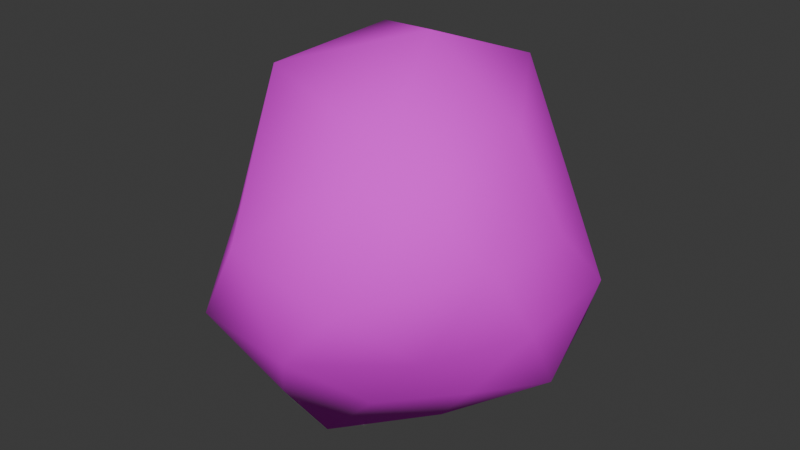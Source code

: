 # Source: Ball_Of_Dirt.blend  (saved by Blender 4.2.66; exported with 4.5.12 LTS)
import bpy
from mathutils import Matrix  # noqa: F401  (used for matrix-valued properties, if any)

bpy.ops.wm.read_factory_settings(use_empty=True)
scene = bpy.context.scene
scene.name = 'Scene'

# ---- collections
col_collection = bpy.data.collections.new('Collection'); scene.collection.children.link(col_collection)

# ---- images (referenced by path relative to the original .blend; pixels are not part of the script)
import os
ASSET_DIR = os.environ.get("B2B_ASSET_DIR", "")  # directory of the original .blend (textures are referenced by path, not embedded)
HERE = os.path.dirname(os.path.abspath(__file__))  # packed textures are extracted next to this script under _unpacked/

def load_image(name, relpath, width, height, colorspace="sRGB"):
    """Load a texture the original file referenced (path relative to the .blend, or extracted next to this script)."""
    p = next((c for c in (os.path.join(HERE, relpath), os.path.join(ASSET_DIR, relpath)) if relpath and os.path.exists(c)), "")
    if p:
        img = bpy.data.images.load(p, check_existing=True)
        img.name = name
    else:  # same state as the original file: an image datablock whose file is absent (Cycles renders it pink)
        img = bpy.data.images.new(name, width, height)
        img.source = "FILE"
        img.filepath = "//" + (relpath or name)
    img.colorspace_settings.name = colorspace
    return img
img_texture = load_image('Texture', 'Texture.png', 1024, 1024, 'sRGB')

# ---- materials (node trees are filled in below, after node groups)
mat_material = bpy.data.materials.new('Material')
mat_material.alpha_threshold = 0.0
mat_material.use_transparent_shadow = False
mat_material.roughness = 0.5
mat_material.line_color = (0.0, 0.0, 0.0, 1.0)

# ---- material node trees
mat_material.use_nodes = True; mat_material.node_tree.nodes.clear()
_N = mat_material.node_tree.nodes; _L = mat_material.node_tree.links
n0 = _N.new('ShaderNodeOutputMaterial'); n0.name = 'Material Output'; n0.location = (300, 300)
n1 = _N.new('ShaderNodeBsdfPrincipled'); n1.name = 'Principled BSDF'; n1.location = (10, 300)
n1.inputs[2].default_value = 1.0
n1.inputs[3].default_value = 1.45
n2 = _N.new('ShaderNodeTexImage'); n2.name = 'Image Texture'; n2.location = (-280, 280)
n2.image = img_texture
_L.new(n1.outputs[0], n0.inputs[0])
_L.new(n2.outputs[0], n1.inputs[0])
n0.is_active_output = True

# ---- world
world_world = bpy.data.worlds.new('World'); scene.world = world_world
world_world.use_nodes = True; world_world.node_tree.nodes.clear()
_N = world_world.node_tree.nodes; _L = world_world.node_tree.links
n0 = _N.new('ShaderNodeOutputWorld'); n0.name = 'World Output'; n0.location = (300, 300)
n1 = _N.new('ShaderNodeBackground'); n1.name = 'Background'; n1.location = (10, 300)
n1.inputs[0].default_value = (0.05088, 0.05088, 0.05088, 1.0)
_L.new(n1.outputs[0], n0.inputs[0])
n0.is_active_output = True
world_world.color = (0.05088, 0.05088, 0.05088)
world_world.sun_shadow_jitter_overblur = 0.0

# ---- meshes
me_icosphere = bpy.data.meshes.new('Icosphere')
me_icosphere.from_pydata([(0.03665, 0.01929, -0.2217), (0.1605, -0.0477, -0.1255), (-0.02887, -0.135, -0.1609), (-0.1469, 0.01131, -0.1573), (-0.01927, 0.177, -0.1218), (0.178, 0.1498, -0.1208), (0.1082, -0.1993, 0.01874), (-0.1393, -0.08389, 0.01357), (-0.1689, 0.1774, 0.04289), (0.07569, 0.228, 0.04319), (0.2099, 0.03484, 0.04465), (0.0381, 0.03527, 0.2242), (-0.01297, -0.08472, -0.2351), (0.104, -0.02125, -0.1943), (0.06845, -0.098, -0.1523), (0.2044, 0.04209, -0.1393), (0.1244, 0.09354, -0.1973), (-0.05882, 0.0158, -0.2075), (-0.1073, -0.0735, -0.1607), (0.01737, 0.1145, -0.1934), (-0.09097, 0.1109, -0.1606), (0.07889, 0.1857, -0.1318), (0.215, -0.01819, -0.04504), (0.2182, 0.1077, -0.03553), (0.03128, -0.1909, -0.07048), (0.1473, -0.1147, -0.06106), (-0.1735, -0.05639, -0.07041), (-0.1094, -0.1688, -0.07523), (-0.1016, 0.1973, -0.06631), (-0.2028, 0.1006, -0.08466), (0.1264, 0.1925, -0.03518), (0.01344, 0.2108, -0.0443), (0.2096, -0.09122, 0.05608), (-0.03519, -0.1894, 0.03756), (-0.2057, 0.03485, 0.06991), (-0.04543, 0.2464, 0.05587), (0.1517, 0.1347, 0.06156), (0.1155, -0.1349, 0.1678), (0.1587, 0.02605, 0.1484), (-0.1178, -0.039, 0.1743), (-0.1074, 0.1336, 0.184), (0.07158, 0.1698, 0.1724)], [], [(0, 13, 12), (1, 13, 15), (0, 12, 17), (0, 17, 19), (0, 19, 16), (1, 15, 22), (2, 14, 24), (3, 18, 26), (4, 20, 28), (5, 21, 30), (1, 22, 25), (2, 24, 27), (3, 26, 29), (4, 28, 31), (5, 30, 23), (6, 32, 37), (7, 33, 39), (8, 34, 40), (9, 35, 41), (10, 36, 38), (38, 41, 11), (38, 36, 41), (36, 9, 41), (41, 40, 11), (41, 35, 40), (35, 8, 40), (40, 39, 11), (40, 34, 39), (34, 7, 39), (39, 37, 11), (39, 33, 37), (33, 6, 37), (37, 38, 11), (37, 32, 38), (32, 10, 38), (23, 36, 10), (23, 30, 36), (30, 9, 36), (31, 35, 9), (31, 28, 35), (28, 8, 35), (29, 34, 8), (29, 26, 34), (26, 7, 34), (27, 33, 7), (27, 24, 33), (24, 6, 33), (25, 32, 6), (25, 22, 32), (22, 10, 32), (30, 31, 9), (30, 21, 31), (21, 4, 31), (28, 29, 8), (28, 20, 29), (20, 3, 29), (26, 27, 7), (26, 18, 27), (18, 2, 27), (24, 25, 6), (24, 14, 25), (14, 1, 25), (22, 23, 10), (22, 15, 23), (15, 5, 23), (16, 21, 5), (16, 19, 21), (19, 4, 21), (19, 20, 4), (19, 17, 20), (17, 3, 20), (17, 18, 3), (17, 12, 18), (12, 2, 18), (15, 16, 5), (15, 13, 16), (13, 0, 16), (12, 14, 2), (12, 13, 14), (13, 1, 14)])
me_icosphere.polygons.foreach_set('use_smooth', [True] * 80)
_uv = me_icosphere.uv_layers.new(name='UVMap')
_uv.uv.foreach_set('vector', [0.4439, 0.3039, 0.4566, 0.2348, 0.5316, 0.3451, 0.4849, 0.1499, 0.4566, 0.2348, 0.396, 0.1287, 0.1321, 0.7261, 0.06496, 0.7719, 0.05649, 0.6766, 0.1321, 0.7261, 0.05649, 0.6766, 0.1454, 0.6452, 0.1321, 0.7261, 0.1454, 0.6452, 0.2306, 0.7072, 0.4849, 0.1499, 0.396, 0.1287, 0.4808, 0.06172, 0.611, 0.3105, 0.5468, 0.2334, 0.6691, 0.2085, 0.9979, 0.5769, 0.9744, 0.6493, 0.9032, 0.6229, 0.1563, 0.5475, 0.06675, 0.5781, 0.1137, 0.4638, 0.3189, 0.65, 0.2369, 0.5926, 0.3193, 0.5479, 0.4849, 0.1499, 0.4808, 0.06172, 0.5698, 0.1184, 0.611, 0.3105, 0.6691, 0.2085, 0.7127, 0.3186, 0.9979, 0.5769, 0.9032, 0.6229, 0.9604, 0.4865, 0.1563, 0.5475, 0.1137, 0.4638, 0.223, 0.4932, 0.5252, 0.7543, 0.4411, 0.6919, 0.5434, 0.6841, 0.6862, 0.09654, 0.585, 0.002127, 0.7127, 0.004394, 0.2642, 0.2589, 0.1289, 0.2839, 0.2427, 0.1053, 0.8587, 0.3798, 0.8011, 0.5108, 0.7101, 0.3765, 0.9559, 0.2558, 0.8422, 0.2586, 0.9559, 0.1247, 0.5716, 0.5854, 0.4628, 0.6, 0.5234, 0.4844, 0.5234, 0.4844, 0.3658, 0.5045, 0.4462, 0.3884, 0.5234, 0.4844, 0.4628, 0.6, 0.3658, 0.5045, 0.4628, 0.6, 0.3658, 0.6316, 0.3658, 0.5045, 0.9559, 0.1247, 0.7819, 0.09401, 0.9159, 0.002127, 0.9559, 0.1247, 0.8422, 0.2586, 0.7819, 0.09401, 0.8422, 0.2586, 0.717, 0.225, 0.7819, 0.09401, 0.2999, 0.002127, 0.2427, 0.1053, 0.1293, 0.005094, 0.7101, 0.3765, 0.8011, 0.5108, 0.6755, 0.5395, 0.3616, 0.1585, 0.2642, 0.2589, 0.2427, 0.1053, 0.2427, 0.1053, 0.002127, 0.1321, 0.1293, 0.005094, 0.2427, 0.1053, 0.1289, 0.2839, 0.002127, 0.1321, 0.1289, 0.2839, 0.002127, 0.2853, 0.002127, 0.1321, 0.6339, 0.3765, 0.5234, 0.4844, 0.4462, 0.3884, 0.6339, 0.3765, 0.6712, 0.5157, 0.5234, 0.4844, 0.6712, 0.5157, 0.5716, 0.5854, 0.5234, 0.4844, 0.5434, 0.6841, 0.4628, 0.6, 0.5716, 0.5854, 0.5434, 0.6841, 0.4411, 0.6919, 0.4628, 0.6, 0.4411, 0.6919, 0.3658, 0.6316, 0.4628, 0.6, 0.223, 0.4932, 0.2221, 0.3825, 0.316, 0.455, 0.223, 0.4932, 0.1137, 0.4638, 0.2221, 0.3825, 0.1137, 0.4638, 0.09908, 0.3753, 0.2221, 0.3825, 0.9604, 0.4865, 0.8011, 0.5108, 0.8587, 0.3798, 0.9604, 0.4865, 0.9032, 0.6229, 0.8011, 0.5108, 0.3154, 0.3143, 0.2642, 0.2589, 0.3616, 0.1585, 0.216, 0.371, 0.1289, 0.2839, 0.2642, 0.2589, 0.216, 0.371, 0.08388, 0.3609, 0.1289, 0.2839, 0.08388, 0.3609, 0.002127, 0.2853, 0.1289, 0.2839, 0.5698, 0.1184, 0.585, 0.002127, 0.6862, 0.09654, 0.5698, 0.1184, 0.4808, 0.06172, 0.585, 0.002127, 0.6494, 0.6293, 0.5716, 0.5854, 0.6712, 0.5157, 0.3193, 0.5479, 0.223, 0.4932, 0.316, 0.455, 0.3193, 0.5479, 0.2369, 0.5926, 0.223, 0.4932, 0.2369, 0.5926, 0.1563, 0.5475, 0.223, 0.4932, 0.9569, 0.3765, 0.9604, 0.4865, 0.8587, 0.3798, 0.1137, 0.4638, 0.06675, 0.5781, 0.002127, 0.4856, 0.06675, 0.5781, 0.002127, 0.6079, 0.002127, 0.4856, 0.3154, 0.3143, 0.216, 0.371, 0.2642, 0.2589, 0.9032, 0.6229, 0.9744, 0.6493, 0.871, 0.7171, 0.6022, 0.3722, 0.611, 0.3105, 0.7127, 0.3186, 0.6691, 0.2085, 0.5698, 0.1184, 0.6862, 0.09654, 0.6691, 0.2085, 0.5468, 0.2334, 0.5698, 0.1184, 0.5468, 0.2334, 0.4849, 0.1499, 0.5698, 0.1184, 0.6494, 0.6293, 0.5434, 0.6841, 0.5716, 0.5854, 0.6494, 0.6293, 0.63, 0.7258, 0.5434, 0.6841, 0.63, 0.7258, 0.5252, 0.7543, 0.5434, 0.6841, 0.2306, 0.7072, 0.2369, 0.5926, 0.3189, 0.65, 0.2306, 0.7072, 0.1454, 0.6452, 0.2369, 0.5926, 0.1454, 0.6452, 0.1563, 0.5475, 0.2369, 0.5926, 0.1454, 0.6452, 0.06675, 0.5781, 0.1563, 0.5475, 0.1454, 0.6452, 0.05649, 0.6766, 0.06675, 0.5781, 0.05649, 0.6766, 0.002127, 0.6079, 0.06675, 0.5781, 0.3235, 0.4825, 0.3235, 0.3753, 0.3569, 0.4142, 0.7585, 0.2628, 0.7732, 0.3535, 0.717, 0.3535, 0.5316, 0.3451, 0.611, 0.3105, 0.6022, 0.3722, 0.3134, 0.7349, 0.2306, 0.7072, 0.3189, 0.65, 0.396, 0.1287, 0.4566, 0.2348, 0.3658, 0.2261, 0.4566, 0.2348, 0.4439, 0.3039, 0.3658, 0.2261, 0.5316, 0.3451, 0.5468, 0.2334, 0.611, 0.3105, 0.5316, 0.3451, 0.4566, 0.2348, 0.5468, 0.2334, 0.4566, 0.2348, 0.4849, 0.1499, 0.5468, 0.2334])
me_icosphere.materials.append(mat_material)
me_icosphere.update()

# ---- objects
ob_ball_of_dirt = bpy.data.objects.new('Ball Of Dirt', me_icosphere)

# ---- transforms, parenting, visibility, modifiers, constraints
ob_ball_of_dirt.location = (0.0, 0.0, 0.0)

# ---- collection membership
col_collection.objects.link(ob_ball_of_dirt)

# ---- scene / render settings (as saved in the file)
scene.frame_start = 1; scene.frame_end = 250; scene.frame_set(1)
scene.render.engine = 'BLENDER_EEVEE_NEXT'
bpy.context.view_layer.update()

# ---- added for rendering (the .blend has no active camera and no usable light): camera, sun
cam_auto = bpy.data.cameras.new('AutoCamera')
cam_auto.lens = 50.0
cam_auto.sensor_width = 36.0
cam_auto.clip_end = 1000.0
ob_auto_camera = bpy.data.objects.new('AutoCamera', cam_auto)
scene.collection.objects.link(ob_auto_camera)
ob_auto_camera.location = (0.71652, -0.82879, 0.56276)
ob_auto_camera.rotation_euler = (1.09748, -7.21219e-08, 0.694738)
scene.camera = ob_auto_camera
light_auto_sun = bpy.data.lights.new('AutoSun', 'SUN')
light_auto_sun.energy = 3.0
light_auto_sun.angle = 0.0523599
ob_auto_sun = bpy.data.objects.new('AutoSun', light_auto_sun)
scene.collection.objects.link(ob_auto_sun)
ob_auto_sun.rotation_euler = (0.872665, 0.174533, 0.523599)
bpy.context.view_layer.update()
